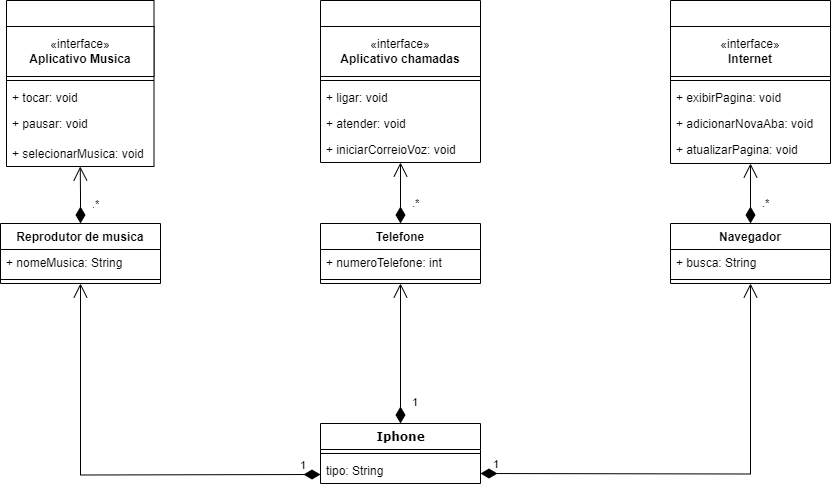

The diagram above was exported from draw.io. Its source (the exported page's mxGraphModel, read from the mxfile embedded in the PNG):
<mxGraphModel dx="1538" dy="678" grid="1" gridSize="10" guides="1" tooltips="1" connect="1" arrows="1" fold="1" page="1" pageScale="1" pageWidth="1100" pageHeight="850" background="none" math="0" shadow="0">
  <root>
    <mxCell id="0" />
    <mxCell id="1" parent="0" />
    <mxCell id="78961159f06e98e8-17" value="" style="swimlane;html=1;fontStyle=1;align=center;verticalAlign=top;childLayout=stackLayout;horizontal=1;startSize=26;horizontalStack=0;resizeParent=1;resizeLast=0;collapsible=1;marginBottom=0;swimlaneFillColor=#ffffff;rounded=0;shadow=0;comic=0;labelBackgroundColor=none;strokeWidth=1;fillColor=none;fontFamily=Verdana;fontSize=12" parent="1" vertex="1">
      <mxGeometry x="86" y="217" width="147.5" height="166" as="geometry" />
    </mxCell>
    <mxCell id="MZSMzcfRdRiyocd_BFoC-10" value="«interface»&lt;div&gt;&lt;b&gt;Aplicativo Musica&lt;/b&gt;&lt;/div&gt;" style="html=1;whiteSpace=wrap;" vertex="1" parent="78961159f06e98e8-17">
      <mxGeometry y="26" width="147.5" height="50" as="geometry" />
    </mxCell>
    <mxCell id="78961159f06e98e8-19" value="" style="line;html=1;strokeWidth=1;fillColor=none;align=left;verticalAlign=middle;spacingTop=-1;spacingLeft=3;spacingRight=3;rotatable=0;labelPosition=right;points=[];portConstraint=eastwest;" parent="78961159f06e98e8-17" vertex="1">
      <mxGeometry y="76" width="147.5" height="8" as="geometry" />
    </mxCell>
    <mxCell id="78961159f06e98e8-20" value="+ tocar: void" style="text;html=1;strokeColor=none;fillColor=none;align=left;verticalAlign=top;spacingLeft=4;spacingRight=4;whiteSpace=wrap;overflow=hidden;rotatable=0;points=[[0,0.5],[1,0.5]];portConstraint=eastwest;" parent="78961159f06e98e8-17" vertex="1">
      <mxGeometry y="84" width="147.5" height="26" as="geometry" />
    </mxCell>
    <mxCell id="78961159f06e98e8-27" value="+ pausar: void" style="text;html=1;strokeColor=none;fillColor=none;align=left;verticalAlign=top;spacingLeft=4;spacingRight=4;whiteSpace=wrap;overflow=hidden;rotatable=0;points=[[0,0.5],[1,0.5]];portConstraint=eastwest;" parent="78961159f06e98e8-17" vertex="1">
      <mxGeometry y="110" width="147.5" height="30" as="geometry" />
    </mxCell>
    <mxCell id="MZSMzcfRdRiyocd_BFoC-2" value="+ selecionarMusica: void" style="text;html=1;strokeColor=none;fillColor=none;align=left;verticalAlign=top;spacingLeft=4;spacingRight=4;whiteSpace=wrap;overflow=hidden;rotatable=0;points=[[0,0.5],[1,0.5]];portConstraint=eastwest;" vertex="1" parent="78961159f06e98e8-17">
      <mxGeometry y="140" width="147.5" height="26" as="geometry" />
    </mxCell>
    <mxCell id="78961159f06e98e8-30" value="" style="swimlane;html=1;fontStyle=1;align=center;verticalAlign=top;childLayout=stackLayout;horizontal=1;startSize=26;horizontalStack=0;resizeParent=1;resizeLast=0;collapsible=1;marginBottom=0;swimlaneFillColor=#ffffff;rounded=0;shadow=0;comic=0;labelBackgroundColor=none;strokeWidth=1;fillColor=none;fontFamily=Verdana;fontSize=12" parent="1" vertex="1">
      <mxGeometry x="400" y="217" width="160" height="162" as="geometry" />
    </mxCell>
    <mxCell id="MZSMzcfRdRiyocd_BFoC-11" value="«interface»&lt;br&gt;&lt;b&gt;Aplicativo chamadas&lt;/b&gt;" style="html=1;whiteSpace=wrap;" vertex="1" parent="78961159f06e98e8-30">
      <mxGeometry y="26" width="160" height="50" as="geometry" />
    </mxCell>
    <mxCell id="78961159f06e98e8-38" value="" style="line;html=1;strokeWidth=1;fillColor=none;align=left;verticalAlign=middle;spacingTop=-1;spacingLeft=3;spacingRight=3;rotatable=0;labelPosition=right;points=[];portConstraint=eastwest;" parent="78961159f06e98e8-30" vertex="1">
      <mxGeometry y="76" width="160" height="8" as="geometry" />
    </mxCell>
    <mxCell id="78961159f06e98e8-39" value="+ ligar: void" style="text;html=1;strokeColor=none;fillColor=none;align=left;verticalAlign=top;spacingLeft=4;spacingRight=4;whiteSpace=wrap;overflow=hidden;rotatable=0;points=[[0,0.5],[1,0.5]];portConstraint=eastwest;" parent="78961159f06e98e8-30" vertex="1">
      <mxGeometry y="84" width="160" height="26" as="geometry" />
    </mxCell>
    <mxCell id="78961159f06e98e8-40" value="+ atender: void" style="text;html=1;strokeColor=none;fillColor=none;align=left;verticalAlign=top;spacingLeft=4;spacingRight=4;whiteSpace=wrap;overflow=hidden;rotatable=0;points=[[0,0.5],[1,0.5]];portConstraint=eastwest;" parent="78961159f06e98e8-30" vertex="1">
      <mxGeometry y="110" width="160" height="26" as="geometry" />
    </mxCell>
    <mxCell id="78961159f06e98e8-42" value="+ iniciarCorreioVoz: void" style="text;html=1;strokeColor=none;fillColor=none;align=left;verticalAlign=top;spacingLeft=4;spacingRight=4;whiteSpace=wrap;overflow=hidden;rotatable=0;points=[[0,0.5],[1,0.5]];portConstraint=eastwest;" parent="78961159f06e98e8-30" vertex="1">
      <mxGeometry y="136" width="160" height="26" as="geometry" />
    </mxCell>
    <mxCell id="78961159f06e98e8-43" value="" style="swimlane;html=1;fontStyle=1;align=center;verticalAlign=top;childLayout=stackLayout;horizontal=1;startSize=26;horizontalStack=0;resizeParent=1;resizeLast=0;collapsible=1;marginBottom=0;swimlaneFillColor=#ffffff;rounded=0;shadow=0;comic=0;labelBackgroundColor=none;strokeWidth=1;fillColor=none;fontFamily=Verdana;fontSize=12;swimlaneLine=1;" parent="1" vertex="1">
      <mxGeometry x="750" y="217" width="160" height="163" as="geometry" />
    </mxCell>
    <mxCell id="MZSMzcfRdRiyocd_BFoC-15" value="«interface»&lt;br&gt;&lt;b&gt;Internet&lt;/b&gt;" style="html=1;whiteSpace=wrap;" vertex="1" parent="78961159f06e98e8-43">
      <mxGeometry y="26" width="160" height="50" as="geometry" />
    </mxCell>
    <mxCell id="78961159f06e98e8-51" value="" style="line;html=1;strokeWidth=1;fillColor=none;align=left;verticalAlign=middle;spacingTop=-1;spacingLeft=3;spacingRight=3;rotatable=0;labelPosition=right;points=[];portConstraint=eastwest;" parent="78961159f06e98e8-43" vertex="1">
      <mxGeometry y="76" width="160" height="8" as="geometry" />
    </mxCell>
    <mxCell id="78961159f06e98e8-52" value="+ exibirPagina: void" style="text;html=1;strokeColor=none;fillColor=none;align=left;verticalAlign=top;spacingLeft=4;spacingRight=4;whiteSpace=wrap;overflow=hidden;rotatable=0;points=[[0,0.5],[1,0.5]];portConstraint=eastwest;" parent="78961159f06e98e8-43" vertex="1">
      <mxGeometry y="84" width="160" height="26" as="geometry" />
    </mxCell>
    <mxCell id="78961159f06e98e8-53" value="+ adicionarNovaAba: void" style="text;html=1;strokeColor=none;fillColor=none;align=left;verticalAlign=top;spacingLeft=4;spacingRight=4;whiteSpace=wrap;overflow=hidden;rotatable=0;points=[[0,0.5],[1,0.5]];portConstraint=eastwest;" parent="78961159f06e98e8-43" vertex="1">
      <mxGeometry y="110" width="160" height="26" as="geometry" />
    </mxCell>
    <mxCell id="MZSMzcfRdRiyocd_BFoC-4" value="+ atualizarPagina: void" style="text;html=1;strokeColor=none;fillColor=none;align=left;verticalAlign=top;spacingLeft=4;spacingRight=4;whiteSpace=wrap;overflow=hidden;rotatable=0;points=[[0,0.5],[1,0.5]];portConstraint=eastwest;" vertex="1" parent="78961159f06e98e8-43">
      <mxGeometry y="136" width="160" height="26" as="geometry" />
    </mxCell>
    <mxCell id="MZSMzcfRdRiyocd_BFoC-5" value="Iphone" style="swimlane;html=1;fontStyle=1;align=center;verticalAlign=top;childLayout=stackLayout;horizontal=1;startSize=26;horizontalStack=0;resizeParent=1;resizeLast=0;collapsible=1;marginBottom=0;swimlaneFillColor=#ffffff;rounded=0;shadow=0;comic=0;labelBackgroundColor=none;strokeWidth=1;fillColor=none;fontFamily=Verdana;fontSize=12" vertex="1" parent="1">
      <mxGeometry x="400" y="640" width="160" height="60" as="geometry" />
    </mxCell>
    <mxCell id="MZSMzcfRdRiyocd_BFoC-6" value="" style="line;html=1;strokeWidth=1;fillColor=none;align=left;verticalAlign=middle;spacingTop=-1;spacingLeft=3;spacingRight=3;rotatable=0;labelPosition=right;points=[];portConstraint=eastwest;" vertex="1" parent="MZSMzcfRdRiyocd_BFoC-5">
      <mxGeometry y="26" width="160" height="8" as="geometry" />
    </mxCell>
    <mxCell id="MZSMzcfRdRiyocd_BFoC-9" value="tipo: String" style="text;html=1;strokeColor=none;fillColor=none;align=left;verticalAlign=top;spacingLeft=4;spacingRight=4;whiteSpace=wrap;overflow=hidden;rotatable=0;points=[[0,0.5],[1,0.5]];portConstraint=eastwest;" vertex="1" parent="MZSMzcfRdRiyocd_BFoC-5">
      <mxGeometry y="34" width="160" height="26" as="geometry" />
    </mxCell>
    <mxCell id="MZSMzcfRdRiyocd_BFoC-17" value="Reprodutor de musica" style="swimlane;fontStyle=1;align=center;verticalAlign=top;childLayout=stackLayout;horizontal=1;startSize=26;horizontalStack=0;resizeParent=1;resizeParentMax=0;resizeLast=0;collapsible=1;marginBottom=0;whiteSpace=wrap;html=1;" vertex="1" parent="1">
      <mxGeometry x="80" y="440" width="160" height="60" as="geometry" />
    </mxCell>
    <mxCell id="MZSMzcfRdRiyocd_BFoC-18" value="+ nomeMusica: String" style="text;strokeColor=none;fillColor=none;align=left;verticalAlign=top;spacingLeft=4;spacingRight=4;overflow=hidden;rotatable=0;points=[[0,0.5],[1,0.5]];portConstraint=eastwest;whiteSpace=wrap;html=1;" vertex="1" parent="MZSMzcfRdRiyocd_BFoC-17">
      <mxGeometry y="26" width="160" height="26" as="geometry" />
    </mxCell>
    <mxCell id="MZSMzcfRdRiyocd_BFoC-19" value="" style="line;strokeWidth=1;fillColor=none;align=left;verticalAlign=middle;spacingTop=-1;spacingLeft=3;spacingRight=3;rotatable=0;labelPosition=right;points=[];portConstraint=eastwest;strokeColor=inherit;" vertex="1" parent="MZSMzcfRdRiyocd_BFoC-17">
      <mxGeometry y="52" width="160" height="8" as="geometry" />
    </mxCell>
    <mxCell id="MZSMzcfRdRiyocd_BFoC-21" value="Telefone" style="swimlane;fontStyle=1;align=center;verticalAlign=top;childLayout=stackLayout;horizontal=1;startSize=26;horizontalStack=0;resizeParent=1;resizeParentMax=0;resizeLast=0;collapsible=1;marginBottom=0;whiteSpace=wrap;html=1;" vertex="1" parent="1">
      <mxGeometry x="400" y="440" width="160" height="60" as="geometry" />
    </mxCell>
    <mxCell id="MZSMzcfRdRiyocd_BFoC-22" value="+ numeroTelefone: int" style="text;strokeColor=none;fillColor=none;align=left;verticalAlign=top;spacingLeft=4;spacingRight=4;overflow=hidden;rotatable=0;points=[[0,0.5],[1,0.5]];portConstraint=eastwest;whiteSpace=wrap;html=1;" vertex="1" parent="MZSMzcfRdRiyocd_BFoC-21">
      <mxGeometry y="26" width="160" height="26" as="geometry" />
    </mxCell>
    <mxCell id="MZSMzcfRdRiyocd_BFoC-23" value="" style="line;strokeWidth=1;fillColor=none;align=left;verticalAlign=middle;spacingTop=-1;spacingLeft=3;spacingRight=3;rotatable=0;labelPosition=right;points=[];portConstraint=eastwest;strokeColor=inherit;" vertex="1" parent="MZSMzcfRdRiyocd_BFoC-21">
      <mxGeometry y="52" width="160" height="8" as="geometry" />
    </mxCell>
    <mxCell id="MZSMzcfRdRiyocd_BFoC-25" value="Navegador" style="swimlane;fontStyle=1;align=center;verticalAlign=top;childLayout=stackLayout;horizontal=1;startSize=26;horizontalStack=0;resizeParent=1;resizeParentMax=0;resizeLast=0;collapsible=1;marginBottom=0;whiteSpace=wrap;html=1;" vertex="1" parent="1">
      <mxGeometry x="750" y="440" width="160" height="60" as="geometry" />
    </mxCell>
    <mxCell id="MZSMzcfRdRiyocd_BFoC-26" value="+ busca: String" style="text;strokeColor=none;fillColor=none;align=left;verticalAlign=top;spacingLeft=4;spacingRight=4;overflow=hidden;rotatable=0;points=[[0,0.5],[1,0.5]];portConstraint=eastwest;whiteSpace=wrap;html=1;" vertex="1" parent="MZSMzcfRdRiyocd_BFoC-25">
      <mxGeometry y="26" width="160" height="26" as="geometry" />
    </mxCell>
    <mxCell id="MZSMzcfRdRiyocd_BFoC-27" value="" style="line;strokeWidth=1;fillColor=none;align=left;verticalAlign=middle;spacingTop=-1;spacingLeft=3;spacingRight=3;rotatable=0;labelPosition=right;points=[];portConstraint=eastwest;strokeColor=inherit;" vertex="1" parent="MZSMzcfRdRiyocd_BFoC-25">
      <mxGeometry y="52" width="160" height="8" as="geometry" />
    </mxCell>
    <mxCell id="MZSMzcfRdRiyocd_BFoC-30" value="1" style="endArrow=open;html=1;endSize=12;startArrow=diamondThin;startSize=14;startFill=1;edgeStyle=orthogonalEdgeStyle;align=left;verticalAlign=bottom;rounded=0;exitX=0.5;exitY=0;exitDx=0;exitDy=0;" edge="1" parent="1" source="MZSMzcfRdRiyocd_BFoC-5" target="MZSMzcfRdRiyocd_BFoC-21">
      <mxGeometry x="-0.8246" y="-10" relative="1" as="geometry">
        <mxPoint x="470" y="620" as="sourcePoint" />
        <mxPoint x="630" y="620" as="targetPoint" />
        <mxPoint as="offset" />
      </mxGeometry>
    </mxCell>
    <mxCell id="MZSMzcfRdRiyocd_BFoC-31" value="1" style="endArrow=open;html=1;endSize=12;startArrow=diamondThin;startSize=14;startFill=1;edgeStyle=orthogonalEdgeStyle;align=left;verticalAlign=bottom;rounded=0;" edge="1" parent="1" target="MZSMzcfRdRiyocd_BFoC-25">
      <mxGeometry x="-0.954" relative="1" as="geometry">
        <mxPoint x="560" y="690" as="sourcePoint" />
        <mxPoint x="720" y="690" as="targetPoint" />
        <mxPoint as="offset" />
      </mxGeometry>
    </mxCell>
    <mxCell id="MZSMzcfRdRiyocd_BFoC-29" value="1" style="endArrow=open;html=1;endSize=12;startArrow=diamondThin;startSize=14;startFill=1;edgeStyle=orthogonalEdgeStyle;align=left;verticalAlign=bottom;rounded=0;exitX=0;exitY=0.5;exitDx=0;exitDy=0;" edge="1" parent="1" target="MZSMzcfRdRiyocd_BFoC-17">
      <mxGeometry x="-0.9002" relative="1" as="geometry">
        <mxPoint x="400" y="691" as="sourcePoint" />
        <mxPoint x="160" y="530" as="targetPoint" />
        <mxPoint as="offset" />
      </mxGeometry>
    </mxCell>
    <mxCell id="MZSMzcfRdRiyocd_BFoC-40" value=".*" style="endArrow=open;html=1;endSize=12;startArrow=diamondThin;startSize=14;startFill=1;edgeStyle=orthogonalEdgeStyle;align=left;verticalAlign=bottom;rounded=0;exitX=0.5;exitY=0;exitDx=0;exitDy=0;" edge="1" parent="1" source="MZSMzcfRdRiyocd_BFoC-17" target="78961159f06e98e8-17">
      <mxGeometry x="-0.6491" y="-10" relative="1" as="geometry">
        <mxPoint x="300" y="450" as="sourcePoint" />
        <mxPoint x="460" y="450" as="targetPoint" />
        <mxPoint as="offset" />
      </mxGeometry>
    </mxCell>
    <mxCell id="MZSMzcfRdRiyocd_BFoC-41" value=".*" style="endArrow=open;html=1;endSize=12;startArrow=diamondThin;startSize=14;startFill=1;edgeStyle=orthogonalEdgeStyle;align=left;verticalAlign=bottom;rounded=0;" edge="1" parent="1" source="MZSMzcfRdRiyocd_BFoC-21" target="78961159f06e98e8-30">
      <mxGeometry x="-0.6491" y="-10" relative="1" as="geometry">
        <mxPoint x="170" y="450" as="sourcePoint" />
        <mxPoint x="170" y="393" as="targetPoint" />
        <mxPoint as="offset" />
      </mxGeometry>
    </mxCell>
    <mxCell id="MZSMzcfRdRiyocd_BFoC-42" value=".*" style="endArrow=open;html=1;endSize=12;startArrow=diamondThin;startSize=14;startFill=1;edgeStyle=orthogonalEdgeStyle;align=left;verticalAlign=bottom;rounded=0;" edge="1" parent="1" source="MZSMzcfRdRiyocd_BFoC-25" target="78961159f06e98e8-43">
      <mxGeometry x="-0.6491" y="-10" relative="1" as="geometry">
        <mxPoint x="490" y="450" as="sourcePoint" />
        <mxPoint x="490" y="389" as="targetPoint" />
        <mxPoint as="offset" />
      </mxGeometry>
    </mxCell>
  </root>
</mxGraphModel>